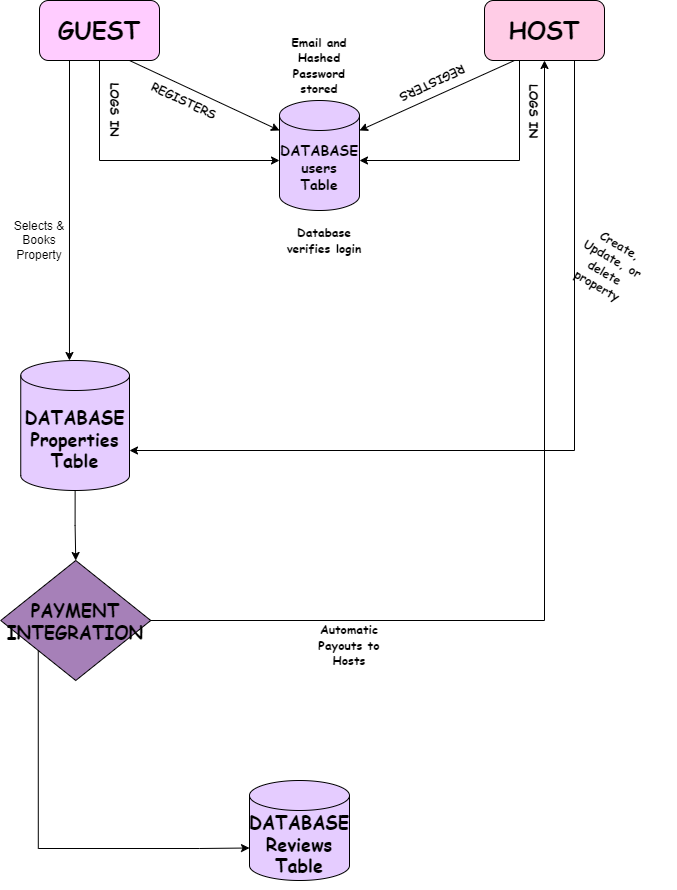

The diagram above was exported from draw.io. Its source (the exported page's mxGraphModel, read from the mxfile embedded in the PNG):
<mxGraphModel dx="1036" dy="606" grid="1" gridSize="10" guides="1" tooltips="1" connect="1" arrows="1" fold="1" page="1" pageScale="1" pageWidth="850" pageHeight="1100" math="0" shadow="0">
  <root>
    <mxCell id="0" />
    <mxCell id="1" parent="0" />
    <mxCell id="NQkmvtYC07bXHsVGknan-12" style="rounded=0;orthogonalLoop=1;jettySize=auto;html=1;exitX=0.25;exitY=1;exitDx=0;exitDy=0;entryX=1;entryY=0;entryDx=0;entryDy=0;" edge="1" parent="1" source="NQkmvtYC07bXHsVGknan-1">
      <mxGeometry relative="1" as="geometry">
        <mxPoint x="480" y="170" as="targetPoint" />
      </mxGeometry>
    </mxCell>
    <mxCell id="NQkmvtYC07bXHsVGknan-19" style="edgeStyle=orthogonalEdgeStyle;rounded=0;orthogonalLoop=1;jettySize=auto;html=1;exitX=0.5;exitY=1;exitDx=0;exitDy=0;entryX=1;entryY=0;entryDx=0;entryDy=60;entryPerimeter=0;" edge="1" parent="1" source="NQkmvtYC07bXHsVGknan-1" target="NQkmvtYC07bXHsVGknan-34">
      <mxGeometry relative="1" as="geometry">
        <mxPoint x="520" y="200" as="targetPoint" />
        <Array as="points">
          <mxPoint x="640" y="100" />
          <mxPoint x="640" y="200" />
        </Array>
      </mxGeometry>
    </mxCell>
    <mxCell id="NQkmvtYC07bXHsVGknan-1" value="&lt;h2&gt;&lt;font style=&quot;font-size: 24px;&quot; face=&quot;Comic Sans MS&quot;&gt;HOST&lt;/font&gt;&lt;/h2&gt;" style="rounded=1;whiteSpace=wrap;html=1;fillColor=#FFCCE6;" vertex="1" parent="1">
      <mxGeometry x="605" y="40" width="120" height="60" as="geometry" />
    </mxCell>
    <mxCell id="NQkmvtYC07bXHsVGknan-11" style="rounded=0;orthogonalLoop=1;jettySize=auto;html=1;exitX=0.75;exitY=1;exitDx=0;exitDy=0;entryX=0;entryY=0;entryDx=0;entryDy=0;" edge="1" parent="1" source="NQkmvtYC07bXHsVGknan-2">
      <mxGeometry relative="1" as="geometry">
        <mxPoint x="400" y="170" as="targetPoint" />
      </mxGeometry>
    </mxCell>
    <mxCell id="NQkmvtYC07bXHsVGknan-18" style="edgeStyle=orthogonalEdgeStyle;rounded=0;orthogonalLoop=1;jettySize=auto;html=1;exitX=0.25;exitY=1;exitDx=0;exitDy=0;entryX=0;entryY=0;entryDx=0;entryDy=60;entryPerimeter=0;" edge="1" parent="1" source="NQkmvtYC07bXHsVGknan-2" target="NQkmvtYC07bXHsVGknan-34">
      <mxGeometry relative="1" as="geometry">
        <mxPoint x="360" y="200" as="targetPoint" />
        <Array as="points">
          <mxPoint x="220" y="100" />
          <mxPoint x="220" y="200" />
        </Array>
      </mxGeometry>
    </mxCell>
    <mxCell id="NQkmvtYC07bXHsVGknan-2" value="&lt;h2&gt;&lt;font style=&quot;font-size: 24px;&quot; face=&quot;Comic Sans MS&quot;&gt;GUEST&lt;/font&gt;&lt;/h2&gt;" style="rounded=1;whiteSpace=wrap;html=1;fillColor=#FFCCFF;" vertex="1" parent="1">
      <mxGeometry x="160" y="40" width="120" height="60" as="geometry" />
    </mxCell>
    <mxCell id="NQkmvtYC07bXHsVGknan-7" value="&lt;h4&gt;&lt;font face=&quot;Comic Sans MS&quot;&gt;LOGS IN&lt;/font&gt;&lt;/h4&gt;" style="text;strokeColor=none;align=center;fillColor=none;html=1;verticalAlign=middle;whiteSpace=wrap;rounded=0;rotation=90;" vertex="1" parent="1">
      <mxGeometry x="201.25" y="130" width="70" height="40" as="geometry" />
    </mxCell>
    <mxCell id="NQkmvtYC07bXHsVGknan-8" value="&lt;h4&gt;&lt;font face=&quot;Comic Sans MS&quot;&gt;LOGS IN&lt;/font&gt;&lt;/h4&gt;" style="text;strokeColor=none;align=center;fillColor=none;html=1;verticalAlign=middle;whiteSpace=wrap;rounded=0;rotation=90;" vertex="1" parent="1">
      <mxGeometry x="620" y="131.25" width="70" height="40" as="geometry" />
    </mxCell>
    <mxCell id="NQkmvtYC07bXHsVGknan-10" value="&lt;h4&gt;&lt;font face=&quot;Comic Sans MS&quot;&gt;Database verifies login&lt;/font&gt;&lt;/h4&gt;" style="text;strokeColor=none;align=center;fillColor=none;html=1;verticalAlign=middle;whiteSpace=wrap;rounded=0;" vertex="1" parent="1">
      <mxGeometry x="400" y="255" width="90" height="50" as="geometry" />
    </mxCell>
    <mxCell id="NQkmvtYC07bXHsVGknan-14" value="&lt;h4&gt;&lt;font face=&quot;Comic Sans MS&quot;&gt;REGISTERS&lt;/font&gt;&lt;/h4&gt;" style="text;strokeColor=none;align=center;fillColor=none;html=1;verticalAlign=middle;whiteSpace=wrap;rounded=0;rotation=25;" vertex="1" parent="1">
      <mxGeometry x="271.25" y="108.75" width="67.5" height="62.5" as="geometry" />
    </mxCell>
    <mxCell id="NQkmvtYC07bXHsVGknan-15" value="&lt;h4&gt;&lt;font face=&quot;Comic Sans MS&quot;&gt;REGISTERS&lt;/font&gt;&lt;/h4&gt;" style="text;strokeColor=none;align=center;fillColor=none;html=1;verticalAlign=middle;whiteSpace=wrap;rounded=0;rotation=-205;" vertex="1" parent="1">
      <mxGeometry x="520" y="92.5" width="67.5" height="62.5" as="geometry" />
    </mxCell>
    <mxCell id="NQkmvtYC07bXHsVGknan-16" value="&lt;h4&gt;&lt;font face=&quot;Comic Sans MS&quot;&gt;Email and Hashed Password stored&lt;/font&gt;&lt;/h4&gt;" style="text;strokeColor=none;align=center;fillColor=none;html=1;verticalAlign=middle;whiteSpace=wrap;rounded=0;" vertex="1" parent="1">
      <mxGeometry x="410" y="80" width="60" height="50" as="geometry" />
    </mxCell>
    <mxCell id="NQkmvtYC07bXHsVGknan-23" value="&lt;h4&gt;&lt;font face=&quot;Comic Sans MS&quot;&gt;Create, Update, or delete property&lt;/font&gt;&lt;/h4&gt;" style="text;strokeColor=none;align=center;fillColor=none;html=1;verticalAlign=middle;whiteSpace=wrap;rounded=0;rotation=30;" vertex="1" parent="1">
      <mxGeometry x="690" y="240" width="80" height="130" as="geometry" />
    </mxCell>
    <mxCell id="NQkmvtYC07bXHsVGknan-30" value="Selects &amp;amp; Books Property" style="text;strokeColor=none;align=center;fillColor=none;html=1;verticalAlign=middle;whiteSpace=wrap;rounded=0;" vertex="1" parent="1">
      <mxGeometry x="130" y="250" width="60" height="60" as="geometry" />
    </mxCell>
    <mxCell id="NQkmvtYC07bXHsVGknan-33" value="&lt;h4&gt;&lt;font face=&quot;Comic Sans MS&quot;&gt;Automatic Payouts to Hosts&lt;/font&gt;&lt;/h4&gt;" style="text;strokeColor=none;align=center;fillColor=none;html=1;verticalAlign=middle;whiteSpace=wrap;rounded=0;" vertex="1" parent="1">
      <mxGeometry x="425" y="660" width="90" height="50" as="geometry" />
    </mxCell>
    <mxCell id="NQkmvtYC07bXHsVGknan-34" value="&lt;h3&gt;&lt;font style=&quot;font-size: 14px;&quot; face=&quot;Comic Sans MS&quot;&gt;DATABASE&lt;br&gt;users Table&lt;/font&gt;&lt;/h3&gt;" style="shape=cylinder3;whiteSpace=wrap;html=1;boundedLbl=1;backgroundOutline=1;size=15;fillColor=#E5CCFF;" vertex="1" parent="1">
      <mxGeometry x="400" y="140" width="80" height="110" as="geometry" />
    </mxCell>
    <mxCell id="NQkmvtYC07bXHsVGknan-48" style="edgeStyle=orthogonalEdgeStyle;rounded=0;orthogonalLoop=1;jettySize=auto;html=1;exitX=0.5;exitY=1;exitDx=0;exitDy=0;exitPerimeter=0;entryX=0.5;entryY=0;entryDx=0;entryDy=0;" edge="1" parent="1" source="NQkmvtYC07bXHsVGknan-36" target="NQkmvtYC07bXHsVGknan-37">
      <mxGeometry relative="1" as="geometry" />
    </mxCell>
    <mxCell id="NQkmvtYC07bXHsVGknan-36" value="&lt;h3&gt;&lt;font style=&quot;font-size: 18px;&quot; face=&quot;Comic Sans MS&quot;&gt;DATABASE&lt;br&gt;Properties Table&lt;/font&gt;&lt;/h3&gt;" style="shape=cylinder3;whiteSpace=wrap;html=1;boundedLbl=1;backgroundOutline=1;size=15;fillColor=#E5CCFF;" vertex="1" parent="1">
      <mxGeometry x="141.25" y="400" width="108.75" height="130" as="geometry" />
    </mxCell>
    <mxCell id="NQkmvtYC07bXHsVGknan-43" style="edgeStyle=orthogonalEdgeStyle;rounded=0;orthogonalLoop=1;jettySize=auto;html=1;exitX=1;exitY=0.5;exitDx=0;exitDy=0;entryX=0.5;entryY=1;entryDx=0;entryDy=0;" edge="1" parent="1" source="NQkmvtYC07bXHsVGknan-37" target="NQkmvtYC07bXHsVGknan-1">
      <mxGeometry relative="1" as="geometry" />
    </mxCell>
    <mxCell id="NQkmvtYC07bXHsVGknan-37" value="&lt;h3&gt;&lt;font style=&quot;font-size: 18px;&quot; face=&quot;Comic Sans MS&quot;&gt;PAYMENT INTEGRATION&lt;/font&gt;&lt;/h3&gt;" style="rhombus;whiteSpace=wrap;html=1;fillColor=#A680B8;" vertex="1" parent="1">
      <mxGeometry x="121.25" y="600" width="150" height="120" as="geometry" />
    </mxCell>
    <mxCell id="NQkmvtYC07bXHsVGknan-40" value="&lt;h3&gt;&lt;font style=&quot;font-size: 18px;&quot; face=&quot;Comic Sans MS&quot;&gt;DATABASE&lt;br&gt;Reviews Table&lt;/font&gt;&lt;/h3&gt;" style="shape=cylinder3;whiteSpace=wrap;html=1;boundedLbl=1;backgroundOutline=1;size=15;fillColor=#E5CCFF;" vertex="1" parent="1">
      <mxGeometry x="370" y="820" width="100" height="100" as="geometry" />
    </mxCell>
    <mxCell id="NQkmvtYC07bXHsVGknan-41" style="edgeStyle=orthogonalEdgeStyle;rounded=0;orthogonalLoop=1;jettySize=auto;html=1;exitX=0;exitY=1;exitDx=0;exitDy=0;entryX=0;entryY=0;entryDx=0;entryDy=67.5;entryPerimeter=0;" edge="1" parent="1" source="NQkmvtYC07bXHsVGknan-37" target="NQkmvtYC07bXHsVGknan-40">
      <mxGeometry relative="1" as="geometry">
        <Array as="points">
          <mxPoint x="158" y="888" />
          <mxPoint x="320" y="888" />
        </Array>
      </mxGeometry>
    </mxCell>
    <mxCell id="NQkmvtYC07bXHsVGknan-46" style="edgeStyle=orthogonalEdgeStyle;rounded=0;orthogonalLoop=1;jettySize=auto;html=1;exitX=0.75;exitY=1;exitDx=0;exitDy=0;entryX=1;entryY=0;entryDx=0;entryDy=90;entryPerimeter=0;" edge="1" parent="1" source="NQkmvtYC07bXHsVGknan-1" target="NQkmvtYC07bXHsVGknan-36">
      <mxGeometry relative="1" as="geometry" />
    </mxCell>
    <mxCell id="NQkmvtYC07bXHsVGknan-47" style="edgeStyle=orthogonalEdgeStyle;rounded=0;orthogonalLoop=1;jettySize=auto;html=1;exitX=0.25;exitY=1;exitDx=0;exitDy=0;entryX=0.448;entryY=0;entryDx=0;entryDy=0;entryPerimeter=0;" edge="1" parent="1" source="NQkmvtYC07bXHsVGknan-2" target="NQkmvtYC07bXHsVGknan-36">
      <mxGeometry relative="1" as="geometry" />
    </mxCell>
  </root>
</mxGraphModel>